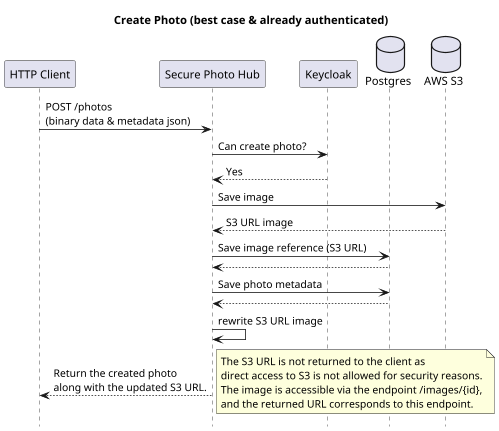

The diagram above was rendered by PlantUML. Its source (embedded in the PNG):
@startuml
hide footbox
title Create Photo (best case & already authenticated)

participant "HTTP Client" as Client
participant "Secure Photo Hub" as SecurePhotoHub
participant "Keycloak" as Keycloak
database Postgres
database "AWS S3" as S3

Client -> SecurePhotoHub : POST /photos\n(binary data & metadata json)
SecurePhotoHub -> Keycloak : Can create photo?
SecurePhotoHub <-- Keycloak : Yes
SecurePhotoHub -> S3 : Save image
SecurePhotoHub <-- S3 : S3 URL image
SecurePhotoHub -> Postgres : Save image reference (S3 URL)
SecurePhotoHub <-- Postgres
SecurePhotoHub -> Postgres : Save photo metadata
SecurePhotoHub <-- Postgres
SecurePhotoHub -> SecurePhotoHub : rewrite S3 URL image
SecurePhotoHub --> Client : Return the created photo\nalong with the updated S3 URL.
note right: The S3 URL is not returned to the client as\ndirect access to S3 is not allowed for security reasons.\nThe image is accessible via the endpoint /images/{id},\nand the returned URL corresponds to this endpoint.
@enduml